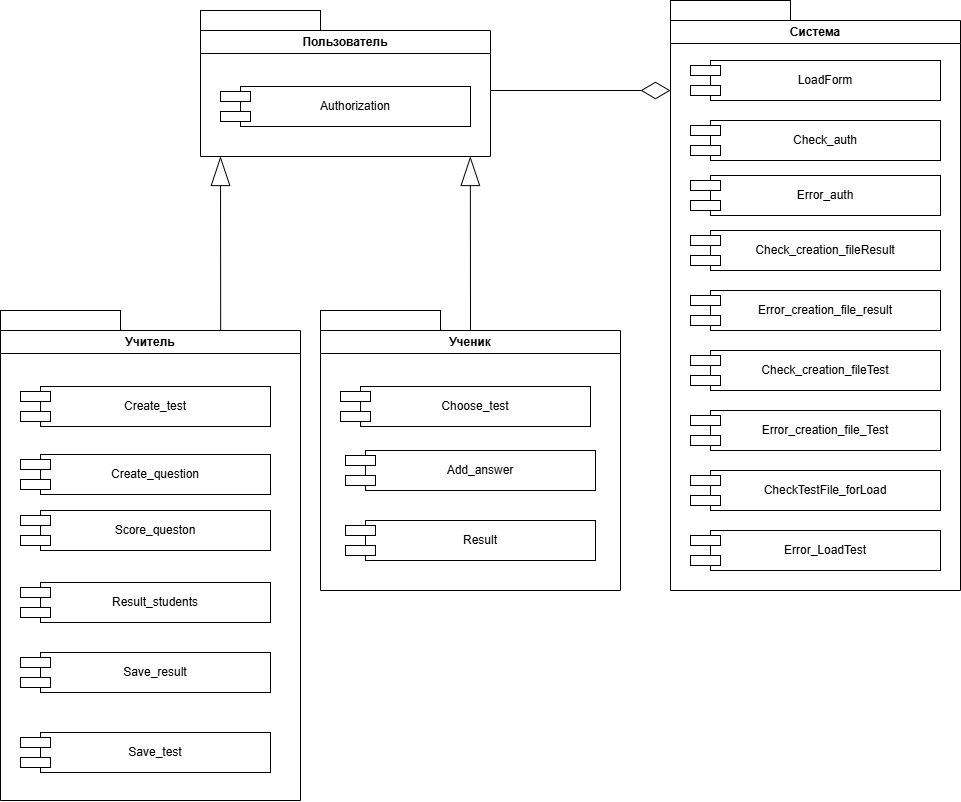

The diagram above was exported from draw.io. Its source (the exported page's mxGraphModel, read from the mxfile embedded in the PNG):
<mxGraphModel dx="1898" dy="1138" grid="1" gridSize="10" guides="1" tooltips="1" connect="1" arrows="1" fold="1" page="1" pageScale="1" pageWidth="1100" pageHeight="850" background="none" math="0" shadow="0">
  <root>
    <mxCell id="0" />
    <mxCell id="1" parent="0" />
    <mxCell id="-os6_WiOZR70K2i4ElNd-1" value="Система" style="swimlane;whiteSpace=wrap;html=1;" parent="1" vertex="1">
      <mxGeometry x="1400" y="130" width="290" height="570" as="geometry" />
    </mxCell>
    <mxCell id="-os6_WiOZR70K2i4ElNd-3" value="LoadForm" style="rounded=0;whiteSpace=wrap;html=1;" parent="-os6_WiOZR70K2i4ElNd-1" vertex="1">
      <mxGeometry x="40" y="40" width="230" height="40" as="geometry" />
    </mxCell>
    <mxCell id="-os6_WiOZR70K2i4ElNd-6" value="" style="rounded=0;whiteSpace=wrap;html=1;" parent="-os6_WiOZR70K2i4ElNd-1" vertex="1">
      <mxGeometry x="20" y="45" width="30" height="10" as="geometry" />
    </mxCell>
    <mxCell id="-os6_WiOZR70K2i4ElNd-7" value="" style="rounded=0;whiteSpace=wrap;html=1;" parent="-os6_WiOZR70K2i4ElNd-1" vertex="1">
      <mxGeometry x="20" y="65" width="30" height="10" as="geometry" />
    </mxCell>
    <mxCell id="-os6_WiOZR70K2i4ElNd-42" value="Check_auth" style="rounded=0;whiteSpace=wrap;html=1;" parent="-os6_WiOZR70K2i4ElNd-1" vertex="1">
      <mxGeometry x="40" y="100" width="230" height="40" as="geometry" />
    </mxCell>
    <mxCell id="-os6_WiOZR70K2i4ElNd-43" value="" style="rounded=0;whiteSpace=wrap;html=1;" parent="-os6_WiOZR70K2i4ElNd-1" vertex="1">
      <mxGeometry x="20" y="105" width="30" height="10" as="geometry" />
    </mxCell>
    <mxCell id="-os6_WiOZR70K2i4ElNd-44" value="" style="rounded=0;whiteSpace=wrap;html=1;" parent="-os6_WiOZR70K2i4ElNd-1" vertex="1">
      <mxGeometry x="20" y="125" width="30" height="10" as="geometry" />
    </mxCell>
    <mxCell id="-os6_WiOZR70K2i4ElNd-45" value="Error_auth" style="rounded=0;whiteSpace=wrap;html=1;" parent="-os6_WiOZR70K2i4ElNd-1" vertex="1">
      <mxGeometry x="40" y="155" width="230" height="40" as="geometry" />
    </mxCell>
    <mxCell id="-os6_WiOZR70K2i4ElNd-46" value="" style="rounded=0;whiteSpace=wrap;html=1;" parent="-os6_WiOZR70K2i4ElNd-1" vertex="1">
      <mxGeometry x="20" y="160" width="30" height="10" as="geometry" />
    </mxCell>
    <mxCell id="-os6_WiOZR70K2i4ElNd-47" value="" style="rounded=0;whiteSpace=wrap;html=1;" parent="-os6_WiOZR70K2i4ElNd-1" vertex="1">
      <mxGeometry x="20" y="180" width="30" height="10" as="geometry" />
    </mxCell>
    <mxCell id="-os6_WiOZR70K2i4ElNd-48" value="Check_creation_fileResult" style="rounded=0;whiteSpace=wrap;html=1;" parent="-os6_WiOZR70K2i4ElNd-1" vertex="1">
      <mxGeometry x="40" y="210" width="230" height="40" as="geometry" />
    </mxCell>
    <mxCell id="-os6_WiOZR70K2i4ElNd-49" value="" style="rounded=0;whiteSpace=wrap;html=1;" parent="-os6_WiOZR70K2i4ElNd-1" vertex="1">
      <mxGeometry x="20" y="215" width="30" height="10" as="geometry" />
    </mxCell>
    <mxCell id="-os6_WiOZR70K2i4ElNd-50" value="" style="rounded=0;whiteSpace=wrap;html=1;" parent="-os6_WiOZR70K2i4ElNd-1" vertex="1">
      <mxGeometry x="20" y="235" width="30" height="10" as="geometry" />
    </mxCell>
    <mxCell id="-os6_WiOZR70K2i4ElNd-51" value="Error_creation_file_result" style="rounded=0;whiteSpace=wrap;html=1;" parent="-os6_WiOZR70K2i4ElNd-1" vertex="1">
      <mxGeometry x="40" y="270" width="230" height="40" as="geometry" />
    </mxCell>
    <mxCell id="-os6_WiOZR70K2i4ElNd-52" value="" style="rounded=0;whiteSpace=wrap;html=1;" parent="-os6_WiOZR70K2i4ElNd-1" vertex="1">
      <mxGeometry x="20" y="275" width="30" height="10" as="geometry" />
    </mxCell>
    <mxCell id="-os6_WiOZR70K2i4ElNd-53" value="" style="rounded=0;whiteSpace=wrap;html=1;" parent="-os6_WiOZR70K2i4ElNd-1" vertex="1">
      <mxGeometry x="20" y="295" width="30" height="10" as="geometry" />
    </mxCell>
    <mxCell id="-os6_WiOZR70K2i4ElNd-54" value="&lt;span style=&quot;text-align: left;&quot;&gt;Check_creation_fileTest&lt;/span&gt;" style="rounded=0;whiteSpace=wrap;html=1;" parent="-os6_WiOZR70K2i4ElNd-1" vertex="1">
      <mxGeometry x="40" y="330" width="230" height="40" as="geometry" />
    </mxCell>
    <mxCell id="-os6_WiOZR70K2i4ElNd-55" value="" style="rounded=0;whiteSpace=wrap;html=1;" parent="-os6_WiOZR70K2i4ElNd-1" vertex="1">
      <mxGeometry x="20" y="335" width="30" height="10" as="geometry" />
    </mxCell>
    <mxCell id="-os6_WiOZR70K2i4ElNd-56" value="" style="rounded=0;whiteSpace=wrap;html=1;" parent="-os6_WiOZR70K2i4ElNd-1" vertex="1">
      <mxGeometry x="20" y="355" width="30" height="10" as="geometry" />
    </mxCell>
    <mxCell id="-os6_WiOZR70K2i4ElNd-57" value="Error_creation_file_Test" style="rounded=0;whiteSpace=wrap;html=1;" parent="-os6_WiOZR70K2i4ElNd-1" vertex="1">
      <mxGeometry x="40" y="390" width="230" height="40" as="geometry" />
    </mxCell>
    <mxCell id="-os6_WiOZR70K2i4ElNd-58" value="" style="rounded=0;whiteSpace=wrap;html=1;" parent="-os6_WiOZR70K2i4ElNd-1" vertex="1">
      <mxGeometry x="20" y="395" width="30" height="10" as="geometry" />
    </mxCell>
    <mxCell id="-os6_WiOZR70K2i4ElNd-59" value="" style="rounded=0;whiteSpace=wrap;html=1;" parent="-os6_WiOZR70K2i4ElNd-1" vertex="1">
      <mxGeometry x="20" y="415" width="30" height="10" as="geometry" />
    </mxCell>
    <mxCell id="-os6_WiOZR70K2i4ElNd-60" value="CheckTestFile_forLoad" style="rounded=0;whiteSpace=wrap;html=1;" parent="-os6_WiOZR70K2i4ElNd-1" vertex="1">
      <mxGeometry x="40" y="450" width="230" height="40" as="geometry" />
    </mxCell>
    <mxCell id="-os6_WiOZR70K2i4ElNd-61" value="" style="rounded=0;whiteSpace=wrap;html=1;" parent="-os6_WiOZR70K2i4ElNd-1" vertex="1">
      <mxGeometry x="20" y="455" width="30" height="10" as="geometry" />
    </mxCell>
    <mxCell id="-os6_WiOZR70K2i4ElNd-62" value="" style="rounded=0;whiteSpace=wrap;html=1;" parent="-os6_WiOZR70K2i4ElNd-1" vertex="1">
      <mxGeometry x="20" y="475" width="30" height="10" as="geometry" />
    </mxCell>
    <mxCell id="-os6_WiOZR70K2i4ElNd-63" value="Error_LoadTest" style="rounded=0;whiteSpace=wrap;html=1;" parent="-os6_WiOZR70K2i4ElNd-1" vertex="1">
      <mxGeometry x="40" y="510" width="230" height="40" as="geometry" />
    </mxCell>
    <mxCell id="-os6_WiOZR70K2i4ElNd-64" value="" style="rounded=0;whiteSpace=wrap;html=1;" parent="-os6_WiOZR70K2i4ElNd-1" vertex="1">
      <mxGeometry x="20" y="515" width="30" height="10" as="geometry" />
    </mxCell>
    <mxCell id="-os6_WiOZR70K2i4ElNd-65" value="" style="rounded=0;whiteSpace=wrap;html=1;" parent="-os6_WiOZR70K2i4ElNd-1" vertex="1">
      <mxGeometry x="20" y="535" width="30" height="10" as="geometry" />
    </mxCell>
    <mxCell id="-os6_WiOZR70K2i4ElNd-29" value="" style="rounded=0;whiteSpace=wrap;html=1;" parent="1" vertex="1">
      <mxGeometry x="1400" y="110" width="120" height="20" as="geometry" />
    </mxCell>
    <mxCell id="-os6_WiOZR70K2i4ElNd-76" value="Пользователь" style="swimlane;whiteSpace=wrap;html=1;" parent="1" vertex="1">
      <mxGeometry x="930" y="140" width="290" height="126" as="geometry" />
    </mxCell>
    <mxCell id="-os6_WiOZR70K2i4ElNd-105" value="Authorization" style="rounded=0;whiteSpace=wrap;html=1;" parent="-os6_WiOZR70K2i4ElNd-76" vertex="1">
      <mxGeometry x="40" y="56" width="230" height="40" as="geometry" />
    </mxCell>
    <mxCell id="-os6_WiOZR70K2i4ElNd-106" value="" style="rounded=0;whiteSpace=wrap;html=1;" parent="-os6_WiOZR70K2i4ElNd-76" vertex="1">
      <mxGeometry x="20" y="61" width="30" height="10" as="geometry" />
    </mxCell>
    <mxCell id="-os6_WiOZR70K2i4ElNd-107" value="" style="rounded=0;whiteSpace=wrap;html=1;" parent="-os6_WiOZR70K2i4ElNd-76" vertex="1">
      <mxGeometry x="20" y="81" width="30" height="10" as="geometry" />
    </mxCell>
    <mxCell id="-os6_WiOZR70K2i4ElNd-104" value="" style="rounded=0;whiteSpace=wrap;html=1;" parent="1" vertex="1">
      <mxGeometry x="930" y="120" width="120" height="20" as="geometry" />
    </mxCell>
    <mxCell id="-os6_WiOZR70K2i4ElNd-108" value="Учитель" style="swimlane;whiteSpace=wrap;html=1;" parent="1" vertex="1">
      <mxGeometry x="730" y="440" width="300" height="470" as="geometry" />
    </mxCell>
    <mxCell id="-os6_WiOZR70K2i4ElNd-109" value="Create_test" style="rounded=0;whiteSpace=wrap;html=1;" parent="-os6_WiOZR70K2i4ElNd-108" vertex="1">
      <mxGeometry x="40" y="56" width="230" height="40" as="geometry" />
    </mxCell>
    <mxCell id="-os6_WiOZR70K2i4ElNd-110" value="" style="rounded=0;whiteSpace=wrap;html=1;" parent="-os6_WiOZR70K2i4ElNd-108" vertex="1">
      <mxGeometry x="20" y="61" width="30" height="10" as="geometry" />
    </mxCell>
    <mxCell id="-os6_WiOZR70K2i4ElNd-111" value="" style="rounded=0;whiteSpace=wrap;html=1;" parent="-os6_WiOZR70K2i4ElNd-108" vertex="1">
      <mxGeometry x="20" y="81" width="30" height="10" as="geometry" />
    </mxCell>
    <mxCell id="-os6_WiOZR70K2i4ElNd-113" value="Create_question" style="rounded=0;whiteSpace=wrap;html=1;" parent="-os6_WiOZR70K2i4ElNd-108" vertex="1">
      <mxGeometry x="40" y="124" width="230" height="40" as="geometry" />
    </mxCell>
    <mxCell id="-os6_WiOZR70K2i4ElNd-114" value="" style="rounded=0;whiteSpace=wrap;html=1;" parent="-os6_WiOZR70K2i4ElNd-108" vertex="1">
      <mxGeometry x="20" y="129" width="30" height="10" as="geometry" />
    </mxCell>
    <mxCell id="-os6_WiOZR70K2i4ElNd-115" value="" style="rounded=0;whiteSpace=wrap;html=1;" parent="-os6_WiOZR70K2i4ElNd-108" vertex="1">
      <mxGeometry x="20" y="149" width="30" height="10" as="geometry" />
    </mxCell>
    <mxCell id="-os6_WiOZR70K2i4ElNd-119" value="Score_queston" style="rounded=0;whiteSpace=wrap;html=1;" parent="-os6_WiOZR70K2i4ElNd-108" vertex="1">
      <mxGeometry x="40" y="180" width="230" height="40" as="geometry" />
    </mxCell>
    <mxCell id="-os6_WiOZR70K2i4ElNd-120" value="" style="rounded=0;whiteSpace=wrap;html=1;" parent="-os6_WiOZR70K2i4ElNd-108" vertex="1">
      <mxGeometry x="20" y="185" width="30" height="10" as="geometry" />
    </mxCell>
    <mxCell id="-os6_WiOZR70K2i4ElNd-121" value="" style="rounded=0;whiteSpace=wrap;html=1;" parent="-os6_WiOZR70K2i4ElNd-108" vertex="1">
      <mxGeometry x="20" y="205" width="30" height="10" as="geometry" />
    </mxCell>
    <mxCell id="-os6_WiOZR70K2i4ElNd-122" value="Result_students" style="rounded=0;whiteSpace=wrap;html=1;" parent="-os6_WiOZR70K2i4ElNd-108" vertex="1">
      <mxGeometry x="40" y="252" width="230" height="40" as="geometry" />
    </mxCell>
    <mxCell id="-os6_WiOZR70K2i4ElNd-123" value="" style="rounded=0;whiteSpace=wrap;html=1;" parent="-os6_WiOZR70K2i4ElNd-108" vertex="1">
      <mxGeometry x="20" y="257" width="30" height="10" as="geometry" />
    </mxCell>
    <mxCell id="-os6_WiOZR70K2i4ElNd-124" value="" style="rounded=0;whiteSpace=wrap;html=1;" parent="-os6_WiOZR70K2i4ElNd-108" vertex="1">
      <mxGeometry x="20" y="277" width="30" height="10" as="geometry" />
    </mxCell>
    <mxCell id="-os6_WiOZR70K2i4ElNd-128" value="Save_result" style="rounded=0;whiteSpace=wrap;html=1;" parent="-os6_WiOZR70K2i4ElNd-108" vertex="1">
      <mxGeometry x="40" y="322" width="230" height="40" as="geometry" />
    </mxCell>
    <mxCell id="-os6_WiOZR70K2i4ElNd-129" value="" style="rounded=0;whiteSpace=wrap;html=1;" parent="-os6_WiOZR70K2i4ElNd-108" vertex="1">
      <mxGeometry x="20" y="327" width="30" height="10" as="geometry" />
    </mxCell>
    <mxCell id="-os6_WiOZR70K2i4ElNd-130" value="" style="rounded=0;whiteSpace=wrap;html=1;" parent="-os6_WiOZR70K2i4ElNd-108" vertex="1">
      <mxGeometry x="20" y="347" width="30" height="10" as="geometry" />
    </mxCell>
    <mxCell id="-os6_WiOZR70K2i4ElNd-131" value="Save_test" style="rounded=0;whiteSpace=wrap;html=1;" parent="-os6_WiOZR70K2i4ElNd-108" vertex="1">
      <mxGeometry x="40" y="402" width="230" height="40" as="geometry" />
    </mxCell>
    <mxCell id="-os6_WiOZR70K2i4ElNd-132" value="" style="rounded=0;whiteSpace=wrap;html=1;" parent="-os6_WiOZR70K2i4ElNd-108" vertex="1">
      <mxGeometry x="20" y="407" width="30" height="10" as="geometry" />
    </mxCell>
    <mxCell id="-os6_WiOZR70K2i4ElNd-133" value="" style="rounded=0;whiteSpace=wrap;html=1;" parent="-os6_WiOZR70K2i4ElNd-108" vertex="1">
      <mxGeometry x="20" y="427" width="30" height="10" as="geometry" />
    </mxCell>
    <mxCell id="-os6_WiOZR70K2i4ElNd-112" value="" style="rounded=0;whiteSpace=wrap;html=1;" parent="1" vertex="1">
      <mxGeometry x="730" y="420" width="120" height="20" as="geometry" />
    </mxCell>
    <mxCell id="-os6_WiOZR70K2i4ElNd-147" value="Ученик" style="swimlane;whiteSpace=wrap;html=1;" parent="1" vertex="1">
      <mxGeometry x="1050" y="440" width="300" height="260" as="geometry" />
    </mxCell>
    <mxCell id="-os6_WiOZR70K2i4ElNd-148" value="Choose_test" style="rounded=0;whiteSpace=wrap;html=1;" parent="-os6_WiOZR70K2i4ElNd-147" vertex="1">
      <mxGeometry x="40" y="56" width="230" height="40" as="geometry" />
    </mxCell>
    <mxCell id="-os6_WiOZR70K2i4ElNd-149" value="" style="rounded=0;whiteSpace=wrap;html=1;" parent="-os6_WiOZR70K2i4ElNd-147" vertex="1">
      <mxGeometry x="20" y="61" width="30" height="10" as="geometry" />
    </mxCell>
    <mxCell id="-os6_WiOZR70K2i4ElNd-150" value="" style="rounded=0;whiteSpace=wrap;html=1;" parent="-os6_WiOZR70K2i4ElNd-147" vertex="1">
      <mxGeometry x="20" y="81" width="30" height="10" as="geometry" />
    </mxCell>
    <mxCell id="-os6_WiOZR70K2i4ElNd-152" value="Add_answer" style="rounded=0;whiteSpace=wrap;html=1;" parent="-os6_WiOZR70K2i4ElNd-147" vertex="1">
      <mxGeometry x="45" y="120" width="230" height="40" as="geometry" />
    </mxCell>
    <mxCell id="-os6_WiOZR70K2i4ElNd-153" value="" style="rounded=0;whiteSpace=wrap;html=1;" parent="-os6_WiOZR70K2i4ElNd-147" vertex="1">
      <mxGeometry x="25" y="125" width="30" height="10" as="geometry" />
    </mxCell>
    <mxCell id="-os6_WiOZR70K2i4ElNd-154" value="" style="rounded=0;whiteSpace=wrap;html=1;" parent="-os6_WiOZR70K2i4ElNd-147" vertex="1">
      <mxGeometry x="25" y="145" width="30" height="10" as="geometry" />
    </mxCell>
    <mxCell id="-os6_WiOZR70K2i4ElNd-39" value="Result" style="rounded=0;whiteSpace=wrap;html=1;" parent="-os6_WiOZR70K2i4ElNd-147" vertex="1">
      <mxGeometry x="45" y="190" width="230" height="40" as="geometry" />
    </mxCell>
    <mxCell id="-os6_WiOZR70K2i4ElNd-40" value="" style="rounded=0;whiteSpace=wrap;html=1;" parent="-os6_WiOZR70K2i4ElNd-147" vertex="1">
      <mxGeometry x="25" y="195" width="30" height="10" as="geometry" />
    </mxCell>
    <mxCell id="-os6_WiOZR70K2i4ElNd-41" value="" style="rounded=0;whiteSpace=wrap;html=1;" parent="-os6_WiOZR70K2i4ElNd-147" vertex="1">
      <mxGeometry x="25" y="215" width="30" height="10" as="geometry" />
    </mxCell>
    <mxCell id="-os6_WiOZR70K2i4ElNd-151" value="" style="rounded=0;whiteSpace=wrap;html=1;" parent="1" vertex="1">
      <mxGeometry x="1050" y="420" width="120" height="20" as="geometry" />
    </mxCell>
    <mxCell id="-os6_WiOZR70K2i4ElNd-155" value="" style="endArrow=diamondThin;html=1;rounded=0;endFill=0;endSize=27;" parent="1" edge="1">
      <mxGeometry width="50" height="50" relative="1" as="geometry">
        <mxPoint x="1220" y="200" as="sourcePoint" />
        <mxPoint x="1400" y="200" as="targetPoint" />
      </mxGeometry>
    </mxCell>
    <mxCell id="-os6_WiOZR70K2i4ElNd-156" value="" style="endArrow=blockThin;html=1;rounded=0;endFill=0;endSize=27;exitX=0.5;exitY=0;exitDx=0;exitDy=0;" parent="1" source="-os6_WiOZR70K2i4ElNd-147" edge="1">
      <mxGeometry width="50" height="50" relative="1" as="geometry">
        <mxPoint x="1250" y="410" as="sourcePoint" />
        <mxPoint x="1199.83" y="266" as="targetPoint" />
        <Array as="points">
          <mxPoint x="1199.83" y="266" />
        </Array>
      </mxGeometry>
    </mxCell>
    <mxCell id="-os6_WiOZR70K2i4ElNd-158" value="" style="endArrow=blockThin;html=1;rounded=0;endFill=0;endSize=27;exitX=0.5;exitY=0;exitDx=0;exitDy=0;" parent="1" edge="1">
      <mxGeometry width="50" height="50" relative="1" as="geometry">
        <mxPoint x="950.1700000000001" y="440" as="sourcePoint" />
        <mxPoint x="950" y="266" as="targetPoint" />
        <Array as="points">
          <mxPoint x="950" y="266" />
        </Array>
      </mxGeometry>
    </mxCell>
  </root>
</mxGraphModel>